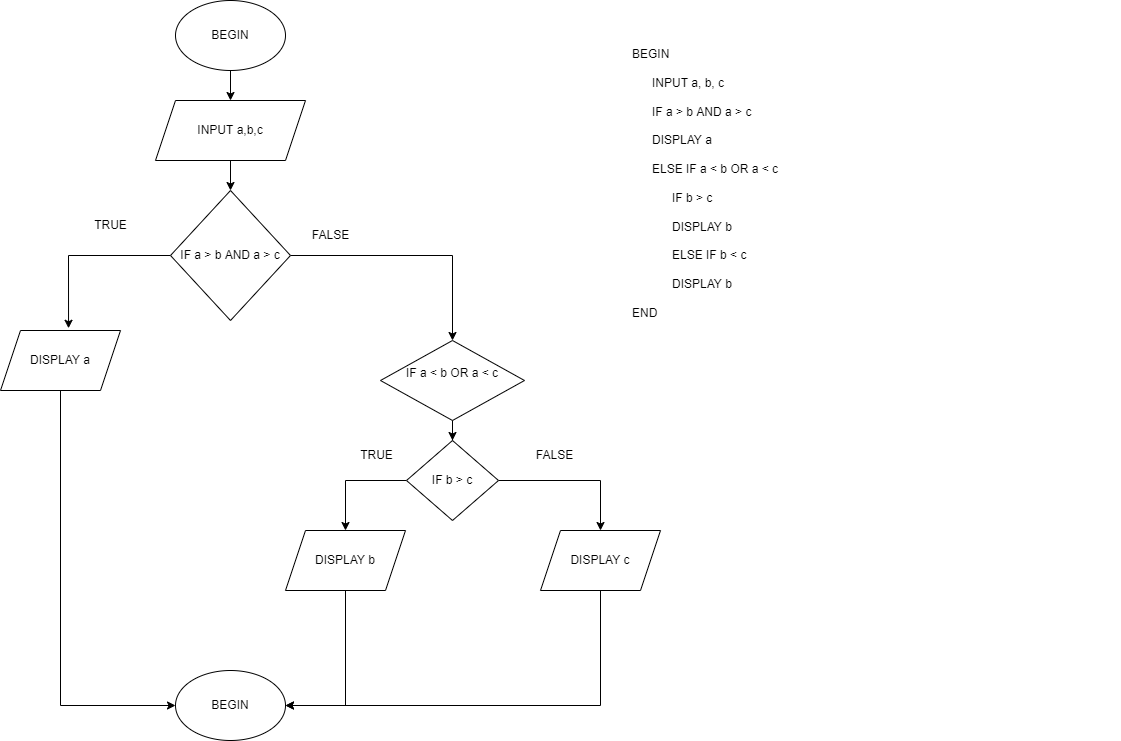

The diagram above was exported from draw.io. Its source (the exported page's mxGraphModel, read from the mxfile embedded in the PNG):
<mxGraphModel dx="1038" dy="579" grid="1" gridSize="10" guides="1" tooltips="1" connect="1" arrows="1" fold="1" page="1" pageScale="1" pageWidth="827" pageHeight="1169" math="0" shadow="0">
  <root>
    <mxCell id="0" />
    <mxCell id="1" parent="0" />
    <mxCell id="batYCE6gMUF98QLUmHYw-7" value="" style="edgeStyle=orthogonalEdgeStyle;rounded=0;orthogonalLoop=1;jettySize=auto;html=1;" edge="1" parent="1" source="sxWcEobY2LIN5OJbfgTC-1" target="batYCE6gMUF98QLUmHYw-1">
      <mxGeometry relative="1" as="geometry" />
    </mxCell>
    <mxCell id="sxWcEobY2LIN5OJbfgTC-1" value="BEGIN" style="ellipse;whiteSpace=wrap;html=1;" parent="1" vertex="1">
      <mxGeometry x="225" y="40" width="110" height="70" as="geometry" />
    </mxCell>
    <mxCell id="batYCE6gMUF98QLUmHYw-8" value="" style="edgeStyle=orthogonalEdgeStyle;rounded=0;orthogonalLoop=1;jettySize=auto;html=1;" edge="1" parent="1" source="batYCE6gMUF98QLUmHYw-1" target="batYCE6gMUF98QLUmHYw-2">
      <mxGeometry relative="1" as="geometry" />
    </mxCell>
    <mxCell id="batYCE6gMUF98QLUmHYw-1" value="INPUT a,b,c" style="shape=parallelogram;perimeter=parallelogramPerimeter;whiteSpace=wrap;html=1;fixedSize=1;" vertex="1" parent="1">
      <mxGeometry x="205" y="140" width="150" height="60" as="geometry" />
    </mxCell>
    <mxCell id="batYCE6gMUF98QLUmHYw-5" style="edgeStyle=orthogonalEdgeStyle;rounded=0;orthogonalLoop=1;jettySize=auto;html=1;entryX=0.567;entryY=-0.037;entryDx=0;entryDy=0;entryPerimeter=0;" edge="1" parent="1" source="batYCE6gMUF98QLUmHYw-2" target="batYCE6gMUF98QLUmHYw-3">
      <mxGeometry relative="1" as="geometry" />
    </mxCell>
    <mxCell id="batYCE6gMUF98QLUmHYw-9" style="edgeStyle=orthogonalEdgeStyle;rounded=0;orthogonalLoop=1;jettySize=auto;html=1;entryX=0.5;entryY=0;entryDx=0;entryDy=0;" edge="1" parent="1" source="batYCE6gMUF98QLUmHYw-2" target="batYCE6gMUF98QLUmHYw-10">
      <mxGeometry relative="1" as="geometry">
        <mxPoint x="414" y="380" as="targetPoint" />
      </mxGeometry>
    </mxCell>
    <mxCell id="batYCE6gMUF98QLUmHYw-2" value="IF a &amp;gt; b AND a &amp;gt; c" style="rhombus;whiteSpace=wrap;html=1;" vertex="1" parent="1">
      <mxGeometry x="220" y="230" width="120" height="130" as="geometry" />
    </mxCell>
    <mxCell id="batYCE6gMUF98QLUmHYw-23" style="edgeStyle=orthogonalEdgeStyle;rounded=0;orthogonalLoop=1;jettySize=auto;html=1;entryX=0;entryY=0.5;entryDx=0;entryDy=0;" edge="1" parent="1" source="batYCE6gMUF98QLUmHYw-3" target="batYCE6gMUF98QLUmHYw-21">
      <mxGeometry relative="1" as="geometry">
        <Array as="points">
          <mxPoint x="110" y="745" />
        </Array>
      </mxGeometry>
    </mxCell>
    <mxCell id="batYCE6gMUF98QLUmHYw-3" value="DISPLAY a" style="shape=parallelogram;perimeter=parallelogramPerimeter;whiteSpace=wrap;html=1;fixedSize=1;" vertex="1" parent="1">
      <mxGeometry x="50" y="370" width="120" height="60" as="geometry" />
    </mxCell>
    <mxCell id="batYCE6gMUF98QLUmHYw-14" value="" style="edgeStyle=orthogonalEdgeStyle;rounded=0;orthogonalLoop=1;jettySize=auto;html=1;" edge="1" parent="1" source="batYCE6gMUF98QLUmHYw-10" target="batYCE6gMUF98QLUmHYw-13">
      <mxGeometry relative="1" as="geometry" />
    </mxCell>
    <mxCell id="batYCE6gMUF98QLUmHYw-10" value="&lt;div&gt;IF a &amp;lt; b OR a &amp;lt; c&lt;/div&gt;&lt;div&gt;&lt;br&gt;&lt;/div&gt;" style="rhombus;whiteSpace=wrap;html=1;" vertex="1" parent="1">
      <mxGeometry x="430" y="380" width="144" height="80" as="geometry" />
    </mxCell>
    <mxCell id="batYCE6gMUF98QLUmHYw-11" value="TRUE&lt;br&gt;" style="text;html=1;align=center;verticalAlign=middle;resizable=0;points=[];autosize=1;strokeColor=none;fillColor=none;" vertex="1" parent="1">
      <mxGeometry x="130" y="250" width="60" height="30" as="geometry" />
    </mxCell>
    <mxCell id="batYCE6gMUF98QLUmHYw-12" value="FALSE" style="text;html=1;align=center;verticalAlign=middle;resizable=0;points=[];autosize=1;strokeColor=none;fillColor=none;" vertex="1" parent="1">
      <mxGeometry x="350" y="260" width="60" height="30" as="geometry" />
    </mxCell>
    <mxCell id="batYCE6gMUF98QLUmHYw-17" style="edgeStyle=orthogonalEdgeStyle;rounded=0;orthogonalLoop=1;jettySize=auto;html=1;entryX=0.5;entryY=0;entryDx=0;entryDy=0;" edge="1" parent="1" source="batYCE6gMUF98QLUmHYw-13" target="batYCE6gMUF98QLUmHYw-15">
      <mxGeometry relative="1" as="geometry" />
    </mxCell>
    <mxCell id="batYCE6gMUF98QLUmHYw-19" style="edgeStyle=orthogonalEdgeStyle;rounded=0;orthogonalLoop=1;jettySize=auto;html=1;entryX=0.5;entryY=0;entryDx=0;entryDy=0;" edge="1" parent="1" source="batYCE6gMUF98QLUmHYw-13" target="batYCE6gMUF98QLUmHYw-16">
      <mxGeometry relative="1" as="geometry">
        <mxPoint x="650" y="550" as="targetPoint" />
        <Array as="points">
          <mxPoint x="650" y="520" />
        </Array>
      </mxGeometry>
    </mxCell>
    <mxCell id="batYCE6gMUF98QLUmHYw-13" value="IF b &amp;gt; c" style="rhombus;whiteSpace=wrap;html=1;" vertex="1" parent="1">
      <mxGeometry x="456" y="480" width="92" height="80" as="geometry" />
    </mxCell>
    <mxCell id="batYCE6gMUF98QLUmHYw-24" style="edgeStyle=orthogonalEdgeStyle;rounded=0;orthogonalLoop=1;jettySize=auto;html=1;entryX=1;entryY=0.5;entryDx=0;entryDy=0;" edge="1" parent="1" source="batYCE6gMUF98QLUmHYw-15" target="batYCE6gMUF98QLUmHYw-21">
      <mxGeometry relative="1" as="geometry" />
    </mxCell>
    <mxCell id="batYCE6gMUF98QLUmHYw-15" value="DISPLAY b" style="shape=parallelogram;perimeter=parallelogramPerimeter;whiteSpace=wrap;html=1;fixedSize=1;" vertex="1" parent="1">
      <mxGeometry x="335" y="570" width="120" height="60" as="geometry" />
    </mxCell>
    <mxCell id="batYCE6gMUF98QLUmHYw-26" style="edgeStyle=orthogonalEdgeStyle;rounded=0;orthogonalLoop=1;jettySize=auto;html=1;entryX=1;entryY=0.5;entryDx=0;entryDy=0;" edge="1" parent="1" source="batYCE6gMUF98QLUmHYw-16" target="batYCE6gMUF98QLUmHYw-21">
      <mxGeometry relative="1" as="geometry">
        <mxPoint x="650" y="680" as="targetPoint" />
        <Array as="points">
          <mxPoint x="650" y="745" />
        </Array>
      </mxGeometry>
    </mxCell>
    <mxCell id="batYCE6gMUF98QLUmHYw-16" value="DISPLAY c" style="shape=parallelogram;perimeter=parallelogramPerimeter;whiteSpace=wrap;html=1;fixedSize=1;" vertex="1" parent="1">
      <mxGeometry x="590" y="570" width="120" height="60" as="geometry" />
    </mxCell>
    <mxCell id="batYCE6gMUF98QLUmHYw-20" value="TRUE" style="text;html=1;align=center;verticalAlign=middle;resizable=0;points=[];autosize=1;strokeColor=none;fillColor=none;" vertex="1" parent="1">
      <mxGeometry x="396" y="480" width="60" height="30" as="geometry" />
    </mxCell>
    <mxCell id="batYCE6gMUF98QLUmHYw-21" value="BEGIN" style="ellipse;whiteSpace=wrap;html=1;" vertex="1" parent="1">
      <mxGeometry x="225" y="710" width="110" height="70" as="geometry" />
    </mxCell>
    <mxCell id="batYCE6gMUF98QLUmHYw-28" value="&lt;div&gt;BEGIN&lt;/div&gt;&lt;div&gt;&amp;nbsp; &amp;nbsp; &amp;nbsp;&lt;/div&gt;&lt;div&gt;&amp;nbsp; &amp;nbsp; &amp;nbsp; INPUT a, b, c&lt;/div&gt;&lt;div&gt;&lt;br&gt;&lt;/div&gt;&lt;div&gt;&amp;nbsp; &amp;nbsp; &amp;nbsp; IF a &amp;gt; b AND a &amp;gt; c&lt;/div&gt;&lt;div&gt;&amp;nbsp; &amp;nbsp;&lt;/div&gt;&lt;div&gt;&amp;nbsp; &amp;nbsp; &amp;nbsp; DISPLAY a&lt;/div&gt;&lt;div&gt;&amp;nbsp; &amp;nbsp; &amp;nbsp;&amp;nbsp;&lt;/div&gt;&lt;div&gt;&amp;nbsp; &amp;nbsp; &amp;nbsp; ELSE IF a &amp;lt; b OR a &amp;lt; c&lt;/div&gt;&lt;div&gt;&lt;br&gt;&lt;/div&gt;&lt;div&gt;&amp;nbsp; &amp;nbsp; &amp;nbsp; &amp;nbsp; &amp;nbsp; &amp;nbsp; IF b &amp;gt; c&lt;/div&gt;&lt;div&gt;&lt;br&gt;&lt;/div&gt;&lt;div&gt;&amp;nbsp; &amp;nbsp; &amp;nbsp; &amp;nbsp; &amp;nbsp; &amp;nbsp; DISPLAY b&lt;/div&gt;&lt;div&gt;&amp;nbsp; &amp;nbsp; &amp;nbsp;&lt;/div&gt;&lt;div&gt;&amp;nbsp; &amp;nbsp; &amp;nbsp; &amp;nbsp; &amp;nbsp; &amp;nbsp; ELSE IF b &amp;lt; c&lt;/div&gt;&lt;div&gt;&lt;br&gt;&lt;/div&gt;&lt;div&gt;&amp;nbsp; &amp;nbsp; &amp;nbsp; &amp;nbsp; &amp;nbsp; &amp;nbsp; DISPLAY b&lt;/div&gt;&lt;div&gt;&lt;br&gt;&lt;/div&gt;&lt;div&gt;END&lt;/div&gt;" style="text;whiteSpace=wrap;html=1;" vertex="1" parent="1">
      <mxGeometry x="680" y="80" width="490" height="510" as="geometry" />
    </mxCell>
    <mxCell id="batYCE6gMUF98QLUmHYw-29" value="FALSE" style="text;html=1;align=center;verticalAlign=middle;resizable=0;points=[];autosize=1;strokeColor=none;fillColor=none;" vertex="1" parent="1">
      <mxGeometry x="574" y="480" width="60" height="30" as="geometry" />
    </mxCell>
  </root>
</mxGraphModel>